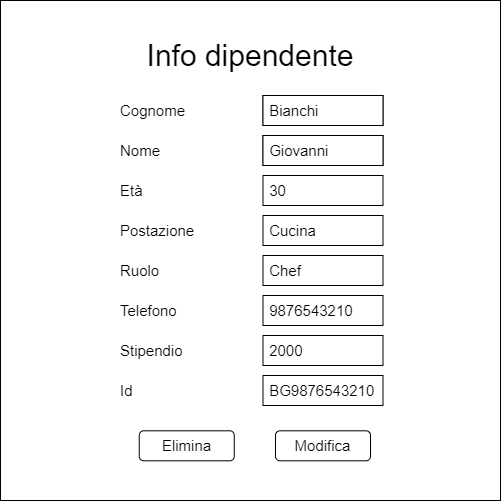

The diagram above was exported from draw.io. Its source (the exported page's mxGraphModel, read from the mxfile embedded in the PNG):
<mxGraphModel dx="942" dy="525" grid="1" gridSize="10" guides="1" tooltips="1" connect="1" arrows="1" fold="1" page="1" pageScale="1" pageWidth="827" pageHeight="1169" math="0" shadow="0">
  <root>
    <mxCell id="0" />
    <mxCell id="1" parent="0" />
    <mxCell id="2Dtym9HWhkOBd0dASGEE-1" value="" style="whiteSpace=wrap;html=1;aspect=fixed;" parent="1" vertex="1">
      <mxGeometry x="160" y="160" width="500" height="500" as="geometry" />
    </mxCell>
    <mxCell id="pjotTXO0PIvgsY3tYRyC-1" value="Cognome" style="text;html=1;strokeColor=none;fillColor=none;align=left;verticalAlign=middle;whiteSpace=wrap;rounded=0;fontSize=15;" parent="1" vertex="1">
      <mxGeometry x="277.5" y="255" width="135" height="30" as="geometry" />
    </mxCell>
    <mxCell id="pjotTXO0PIvgsY3tYRyC-2" value="Nome" style="text;html=1;strokeColor=none;fillColor=none;align=left;verticalAlign=middle;whiteSpace=wrap;rounded=0;fontSize=15;" parent="1" vertex="1">
      <mxGeometry x="277.5" y="295" width="135" height="30" as="geometry" />
    </mxCell>
    <mxCell id="pjotTXO0PIvgsY3tYRyC-3" value="Bianchi" style="rounded=0;whiteSpace=wrap;html=1;fontSize=15;" parent="1" vertex="1">
      <mxGeometry x="422.5" y="255" width="120" height="30" as="geometry" />
    </mxCell>
    <mxCell id="pjotTXO0PIvgsY3tYRyC-4" value="Giovanni" style="rounded=0;whiteSpace=wrap;html=1;fontSize=15;" parent="1" vertex="1">
      <mxGeometry x="422.5" y="295" width="120" height="30" as="geometry" />
    </mxCell>
    <mxCell id="pjotTXO0PIvgsY3tYRyC-5" value="Età" style="text;html=1;strokeColor=none;fillColor=none;align=left;verticalAlign=middle;whiteSpace=wrap;rounded=0;fontSize=15;" parent="1" vertex="1">
      <mxGeometry x="277.5" y="335" width="137.5" height="30" as="geometry" />
    </mxCell>
    <mxCell id="pjotTXO0PIvgsY3tYRyC-6" value="Postazione" style="text;html=1;strokeColor=none;fillColor=none;align=left;verticalAlign=middle;whiteSpace=wrap;rounded=0;fontSize=15;" parent="1" vertex="1">
      <mxGeometry x="277.5" y="375" width="137.5" height="30" as="geometry" />
    </mxCell>
    <mxCell id="pjotTXO0PIvgsY3tYRyC-7" value="&amp;nbsp;30" style="rounded=0;whiteSpace=wrap;html=1;fontSize=15;align=left;" parent="1" vertex="1">
      <mxGeometry x="422.5" y="335" width="120" height="30" as="geometry" />
    </mxCell>
    <mxCell id="pjotTXO0PIvgsY3tYRyC-8" value="&amp;nbsp;Cucina" style="rounded=0;whiteSpace=wrap;html=1;fontSize=15;align=left;" parent="1" vertex="1">
      <mxGeometry x="422.5" y="375" width="120" height="30" as="geometry" />
    </mxCell>
    <mxCell id="pjotTXO0PIvgsY3tYRyC-9" value="Ruolo" style="text;html=1;strokeColor=none;fillColor=none;align=left;verticalAlign=middle;whiteSpace=wrap;rounded=0;fontSize=15;" parent="1" vertex="1">
      <mxGeometry x="277.5" y="415" width="135" height="30" as="geometry" />
    </mxCell>
    <mxCell id="pjotTXO0PIvgsY3tYRyC-10" value="Telefono" style="text;html=1;strokeColor=none;fillColor=none;align=left;verticalAlign=middle;whiteSpace=wrap;rounded=0;fontSize=15;" parent="1" vertex="1">
      <mxGeometry x="277.5" y="455" width="135" height="30" as="geometry" />
    </mxCell>
    <mxCell id="pjotTXO0PIvgsY3tYRyC-11" value="&amp;nbsp;Chef" style="rounded=0;whiteSpace=wrap;html=1;fontSize=15;align=left;" parent="1" vertex="1">
      <mxGeometry x="422.5" y="415" width="120" height="30" as="geometry" />
    </mxCell>
    <mxCell id="pjotTXO0PIvgsY3tYRyC-12" value="&amp;nbsp;9876543210" style="rounded=0;whiteSpace=wrap;html=1;fontSize=15;align=left;" parent="1" vertex="1">
      <mxGeometry x="422.5" y="455" width="120" height="30" as="geometry" />
    </mxCell>
    <mxCell id="pjotTXO0PIvgsY3tYRyC-13" value="Stipendio" style="text;html=1;strokeColor=none;fillColor=none;align=left;verticalAlign=middle;whiteSpace=wrap;rounded=0;fontSize=15;" parent="1" vertex="1">
      <mxGeometry x="277.5" y="495" width="135" height="30" as="geometry" />
    </mxCell>
    <mxCell id="pjotTXO0PIvgsY3tYRyC-14" value="&amp;nbsp;2000" style="rounded=0;whiteSpace=wrap;html=1;fontSize=15;align=left;" parent="1" vertex="1">
      <mxGeometry x="422.5" y="495" width="120" height="30" as="geometry" />
    </mxCell>
    <mxCell id="GgDFnhcCFID6MQjz3DtP-1" value="Info dipendente" style="text;html=1;strokeColor=none;fillColor=none;align=center;verticalAlign=middle;whiteSpace=wrap;rounded=0;fontSize=30;" parent="1" vertex="1">
      <mxGeometry x="200" y="199.68" width="420" height="30" as="geometry" />
    </mxCell>
    <mxCell id="DnO40D88LA84sMEiBLfH-1" value="Elimina" style="rounded=1;whiteSpace=wrap;html=1;fontSize=15;" parent="1" vertex="1">
      <mxGeometry x="298.75" y="590.31" width="95" height="30" as="geometry" />
    </mxCell>
    <mxCell id="DnO40D88LA84sMEiBLfH-2" value="Modifica" style="rounded=1;whiteSpace=wrap;html=1;fontSize=15;" parent="1" vertex="1">
      <mxGeometry x="435" y="590.31" width="95" height="30" as="geometry" />
    </mxCell>
    <mxCell id="DnO40D88LA84sMEiBLfH-3" value="Id" style="text;html=1;strokeColor=none;fillColor=none;align=left;verticalAlign=middle;whiteSpace=wrap;rounded=0;fontSize=15;" parent="1" vertex="1">
      <mxGeometry x="277.5" y="535" width="135" height="30" as="geometry" />
    </mxCell>
    <mxCell id="DnO40D88LA84sMEiBLfH-4" value="&amp;nbsp;BG9876543210" style="rounded=0;whiteSpace=wrap;html=1;fontSize=15;align=left;" parent="1" vertex="1">
      <mxGeometry x="422.5" y="535" width="120" height="30" as="geometry" />
    </mxCell>
    <mxCell id="w08-c9vFcwHr_6Oc0RoX-1" value="&amp;nbsp;Bianchi" style="rounded=0;whiteSpace=wrap;html=1;fontSize=15;align=left;" parent="1" vertex="1">
      <mxGeometry x="422.5" y="255" width="120" height="30" as="geometry" />
    </mxCell>
    <mxCell id="w08-c9vFcwHr_6Oc0RoX-2" value="&amp;nbsp;Giovanni" style="rounded=0;whiteSpace=wrap;html=1;fontSize=15;align=left;" parent="1" vertex="1">
      <mxGeometry x="422.5" y="295" width="120" height="30" as="geometry" />
    </mxCell>
  </root>
</mxGraphModel>